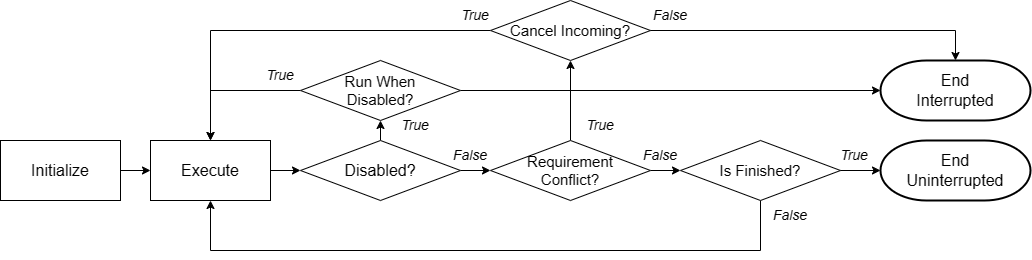

The diagram above was exported from draw.io. Its source (the exported page's mxGraphModel, read from the mxfile embedded in the PNG):
<mxGraphModel dx="1666" dy="1103" grid="1" gridSize="10" guides="1" tooltips="1" connect="1" arrows="1" fold="1" page="1" pageScale="1" pageWidth="850" pageHeight="1100" math="0" shadow="0">
  <root>
    <mxCell id="0" />
    <mxCell id="1" parent="0" />
    <mxCell id="B8hYMbDQQsoyhZQhSR5h-19" style="edgeStyle=orthogonalEdgeStyle;rounded=0;orthogonalLoop=1;jettySize=auto;html=1;exitX=1;exitY=0.5;exitDx=0;exitDy=0;entryX=0;entryY=0.5;entryDx=0;entryDy=0;" edge="1" parent="1" source="B8hYMbDQQsoyhZQhSR5h-2" target="B8hYMbDQQsoyhZQhSR5h-8">
      <mxGeometry relative="1" as="geometry" />
    </mxCell>
    <mxCell id="B8hYMbDQQsoyhZQhSR5h-2" value="Execute" style="rounded=0;whiteSpace=wrap;html=1;fontSize=16;" vertex="1" parent="1">
      <mxGeometry x="160" y="350" width="120" height="60" as="geometry" />
    </mxCell>
    <mxCell id="B8hYMbDQQsoyhZQhSR5h-6" value="End&lt;br style=&quot;font-size: 16px;&quot;&gt;Interrupted" style="strokeWidth=2;html=1;shape=mxgraph.flowchart.terminator;whiteSpace=wrap;fontSize=16;" vertex="1" parent="1">
      <mxGeometry x="890" y="270" width="150" height="60" as="geometry" />
    </mxCell>
    <mxCell id="B8hYMbDQQsoyhZQhSR5h-7" value="End&lt;br style=&quot;font-size: 16px;&quot;&gt;Uninterrupted" style="strokeWidth=2;html=1;shape=mxgraph.flowchart.terminator;whiteSpace=wrap;fontSize=16;" vertex="1" parent="1">
      <mxGeometry x="890" y="350" width="150" height="60" as="geometry" />
    </mxCell>
    <mxCell id="B8hYMbDQQsoyhZQhSR5h-15" style="edgeStyle=orthogonalEdgeStyle;rounded=0;orthogonalLoop=1;jettySize=auto;html=1;exitX=0.5;exitY=0;exitDx=0;exitDy=0;entryX=0.5;entryY=1;entryDx=0;entryDy=0;" edge="1" parent="1" source="B8hYMbDQQsoyhZQhSR5h-8" target="B8hYMbDQQsoyhZQhSR5h-14">
      <mxGeometry relative="1" as="geometry" />
    </mxCell>
    <mxCell id="B8hYMbDQQsoyhZQhSR5h-28" style="edgeStyle=orthogonalEdgeStyle;rounded=0;orthogonalLoop=1;jettySize=auto;html=1;exitX=1;exitY=0.5;exitDx=0;exitDy=0;entryX=0;entryY=0.5;entryDx=0;entryDy=0;" edge="1" parent="1" source="B8hYMbDQQsoyhZQhSR5h-8" target="B8hYMbDQQsoyhZQhSR5h-12">
      <mxGeometry relative="1" as="geometry" />
    </mxCell>
    <mxCell id="B8hYMbDQQsoyhZQhSR5h-8" value="Disabled?" style="rhombus;whiteSpace=wrap;html=1;fontSize=16;" vertex="1" parent="1">
      <mxGeometry x="310" y="350" width="160" height="60" as="geometry" />
    </mxCell>
    <mxCell id="B8hYMbDQQsoyhZQhSR5h-18" style="edgeStyle=orthogonalEdgeStyle;rounded=0;orthogonalLoop=1;jettySize=auto;html=1;exitX=1;exitY=0.5;exitDx=0;exitDy=0;entryX=0;entryY=0.5;entryDx=0;entryDy=0;" edge="1" parent="1" source="B8hYMbDQQsoyhZQhSR5h-10" target="B8hYMbDQQsoyhZQhSR5h-2">
      <mxGeometry relative="1" as="geometry" />
    </mxCell>
    <mxCell id="B8hYMbDQQsoyhZQhSR5h-10" value="Initialize" style="rounded=0;whiteSpace=wrap;html=1;fontSize=16;" vertex="1" parent="1">
      <mxGeometry x="10" y="350" width="120" height="60" as="geometry" />
    </mxCell>
    <mxCell id="B8hYMbDQQsoyhZQhSR5h-25" style="edgeStyle=orthogonalEdgeStyle;rounded=0;orthogonalLoop=1;jettySize=auto;html=1;exitX=0;exitY=0.5;exitDx=0;exitDy=0;entryX=0.5;entryY=0;entryDx=0;entryDy=0;" edge="1" parent="1" source="B8hYMbDQQsoyhZQhSR5h-11" target="B8hYMbDQQsoyhZQhSR5h-2">
      <mxGeometry relative="1" as="geometry" />
    </mxCell>
    <mxCell id="B8hYMbDQQsoyhZQhSR5h-11" value="Cancel Incoming?" style="rhombus;whiteSpace=wrap;html=1;fontSize=15;" vertex="1" parent="1">
      <mxGeometry x="500" y="210" width="160" height="60" as="geometry" />
    </mxCell>
    <mxCell id="B8hYMbDQQsoyhZQhSR5h-16" style="edgeStyle=orthogonalEdgeStyle;rounded=0;orthogonalLoop=1;jettySize=auto;html=1;exitX=0.5;exitY=0;exitDx=0;exitDy=0;entryX=0.5;entryY=1;entryDx=0;entryDy=0;" edge="1" parent="1" source="B8hYMbDQQsoyhZQhSR5h-12" target="B8hYMbDQQsoyhZQhSR5h-11">
      <mxGeometry relative="1" as="geometry" />
    </mxCell>
    <mxCell id="B8hYMbDQQsoyhZQhSR5h-29" style="edgeStyle=orthogonalEdgeStyle;rounded=0;orthogonalLoop=1;jettySize=auto;html=1;exitX=1;exitY=0.5;exitDx=0;exitDy=0;entryX=0;entryY=0.5;entryDx=0;entryDy=0;" edge="1" parent="1" source="B8hYMbDQQsoyhZQhSR5h-12" target="B8hYMbDQQsoyhZQhSR5h-17">
      <mxGeometry relative="1" as="geometry" />
    </mxCell>
    <mxCell id="B8hYMbDQQsoyhZQhSR5h-12" value="Requirement&lt;br style=&quot;font-size: 15px;&quot;&gt;Conflict?" style="rhombus;whiteSpace=wrap;html=1;fontSize=15;" vertex="1" parent="1">
      <mxGeometry x="500" y="350" width="160" height="60" as="geometry" />
    </mxCell>
    <mxCell id="B8hYMbDQQsoyhZQhSR5h-20" style="edgeStyle=orthogonalEdgeStyle;rounded=0;orthogonalLoop=1;jettySize=auto;html=1;exitX=0;exitY=0.5;exitDx=0;exitDy=0;entryX=0.5;entryY=0;entryDx=0;entryDy=0;" edge="1" parent="1" source="B8hYMbDQQsoyhZQhSR5h-14" target="B8hYMbDQQsoyhZQhSR5h-2">
      <mxGeometry relative="1" as="geometry" />
    </mxCell>
    <mxCell id="B8hYMbDQQsoyhZQhSR5h-27" style="edgeStyle=orthogonalEdgeStyle;rounded=0;orthogonalLoop=1;jettySize=auto;html=1;exitX=1;exitY=0.5;exitDx=0;exitDy=0;entryX=0;entryY=0.5;entryDx=0;entryDy=0;entryPerimeter=0;" edge="1" parent="1" source="B8hYMbDQQsoyhZQhSR5h-14" target="B8hYMbDQQsoyhZQhSR5h-6">
      <mxGeometry relative="1" as="geometry">
        <mxPoint x="850" y="300" as="targetPoint" />
      </mxGeometry>
    </mxCell>
    <mxCell id="B8hYMbDQQsoyhZQhSR5h-14" value="Run When&lt;br style=&quot;font-size: 15px;&quot;&gt;Disabled?" style="rhombus;whiteSpace=wrap;html=1;fontSize=15;" vertex="1" parent="1">
      <mxGeometry x="310" y="270" width="160" height="60" as="geometry" />
    </mxCell>
    <mxCell id="B8hYMbDQQsoyhZQhSR5h-31" style="edgeStyle=orthogonalEdgeStyle;rounded=0;orthogonalLoop=1;jettySize=auto;html=1;exitX=0.5;exitY=1;exitDx=0;exitDy=0;entryX=0.5;entryY=1;entryDx=0;entryDy=0;" edge="1" parent="1" source="B8hYMbDQQsoyhZQhSR5h-17" target="B8hYMbDQQsoyhZQhSR5h-2">
      <mxGeometry relative="1" as="geometry">
        <Array as="points">
          <mxPoint x="770" y="460" />
          <mxPoint x="220" y="460" />
        </Array>
      </mxGeometry>
    </mxCell>
    <mxCell id="B8hYMbDQQsoyhZQhSR5h-17" value="Is Finished?" style="rhombus;whiteSpace=wrap;html=1;fontSize=15;" vertex="1" parent="1">
      <mxGeometry x="690" y="350" width="160" height="60" as="geometry" />
    </mxCell>
    <mxCell id="B8hYMbDQQsoyhZQhSR5h-30" style="edgeStyle=orthogonalEdgeStyle;rounded=0;orthogonalLoop=1;jettySize=auto;html=1;exitX=1;exitY=0.5;exitDx=0;exitDy=0;entryX=0;entryY=0.5;entryDx=0;entryDy=0;entryPerimeter=0;" edge="1" parent="1" source="B8hYMbDQQsoyhZQhSR5h-17" target="B8hYMbDQQsoyhZQhSR5h-7">
      <mxGeometry relative="1" as="geometry">
        <mxPoint x="870" y="380" as="sourcePoint" />
      </mxGeometry>
    </mxCell>
    <mxCell id="B8hYMbDQQsoyhZQhSR5h-32" value="&lt;i&gt;True&lt;/i&gt;" style="text;html=1;strokeColor=none;fillColor=none;align=center;verticalAlign=middle;whiteSpace=wrap;rounded=0;fontSize=14;" vertex="1" parent="1">
      <mxGeometry x="395" y="320" width="60" height="30" as="geometry" />
    </mxCell>
    <mxCell id="B8hYMbDQQsoyhZQhSR5h-33" value="&lt;i&gt;False&lt;/i&gt;" style="text;html=1;strokeColor=none;fillColor=none;align=center;verticalAlign=middle;whiteSpace=wrap;rounded=0;fontSize=14;" vertex="1" parent="1">
      <mxGeometry x="450" y="350" width="60" height="30" as="geometry" />
    </mxCell>
    <mxCell id="B8hYMbDQQsoyhZQhSR5h-34" value="&lt;i&gt;True&lt;/i&gt;" style="text;html=1;strokeColor=none;fillColor=none;align=center;verticalAlign=middle;whiteSpace=wrap;rounded=0;fontSize=14;" vertex="1" parent="1">
      <mxGeometry x="580" y="320" width="60" height="30" as="geometry" />
    </mxCell>
    <mxCell id="B8hYMbDQQsoyhZQhSR5h-35" value="&lt;i&gt;True&lt;/i&gt;" style="text;html=1;strokeColor=none;fillColor=none;align=center;verticalAlign=middle;whiteSpace=wrap;rounded=0;fontSize=14;" vertex="1" parent="1">
      <mxGeometry x="455" y="210" width="60" height="30" as="geometry" />
    </mxCell>
    <mxCell id="B8hYMbDQQsoyhZQhSR5h-36" value="&lt;i&gt;True&lt;/i&gt;" style="text;html=1;strokeColor=none;fillColor=none;align=center;verticalAlign=middle;whiteSpace=wrap;rounded=0;fontSize=14;" vertex="1" parent="1">
      <mxGeometry x="260" y="270" width="60" height="30" as="geometry" />
    </mxCell>
    <mxCell id="B8hYMbDQQsoyhZQhSR5h-37" value="&lt;i&gt;False&lt;/i&gt;" style="text;html=1;strokeColor=none;fillColor=none;align=center;verticalAlign=middle;whiteSpace=wrap;rounded=0;fontSize=14;" vertex="1" parent="1">
      <mxGeometry x="640" y="350" width="60" height="30" as="geometry" />
    </mxCell>
    <mxCell id="B8hYMbDQQsoyhZQhSR5h-38" value="&lt;i&gt;True&lt;/i&gt;" style="text;html=1;strokeColor=none;fillColor=none;align=center;verticalAlign=middle;whiteSpace=wrap;rounded=0;fontSize=14;" vertex="1" parent="1">
      <mxGeometry x="834" y="350" width="60" height="30" as="geometry" />
    </mxCell>
    <mxCell id="B8hYMbDQQsoyhZQhSR5h-39" style="edgeStyle=orthogonalEdgeStyle;rounded=0;orthogonalLoop=1;jettySize=auto;html=1;exitX=1;exitY=0.5;exitDx=0;exitDy=0;entryX=0.5;entryY=0;entryDx=0;entryDy=0;entryPerimeter=0;" edge="1" parent="1" source="B8hYMbDQQsoyhZQhSR5h-11" target="B8hYMbDQQsoyhZQhSR5h-6">
      <mxGeometry relative="1" as="geometry" />
    </mxCell>
    <mxCell id="B8hYMbDQQsoyhZQhSR5h-40" value="&lt;i&gt;False&lt;/i&gt;" style="text;html=1;strokeColor=none;fillColor=none;align=center;verticalAlign=middle;whiteSpace=wrap;rounded=0;fontSize=14;" vertex="1" parent="1">
      <mxGeometry x="650" y="210" width="60" height="30" as="geometry" />
    </mxCell>
    <mxCell id="B8hYMbDQQsoyhZQhSR5h-41" value="&lt;i&gt;False&lt;/i&gt;" style="text;html=1;strokeColor=none;fillColor=none;align=center;verticalAlign=middle;whiteSpace=wrap;rounded=0;fontSize=14;" vertex="1" parent="1">
      <mxGeometry x="770" y="410" width="60" height="30" as="geometry" />
    </mxCell>
  </root>
</mxGraphModel>